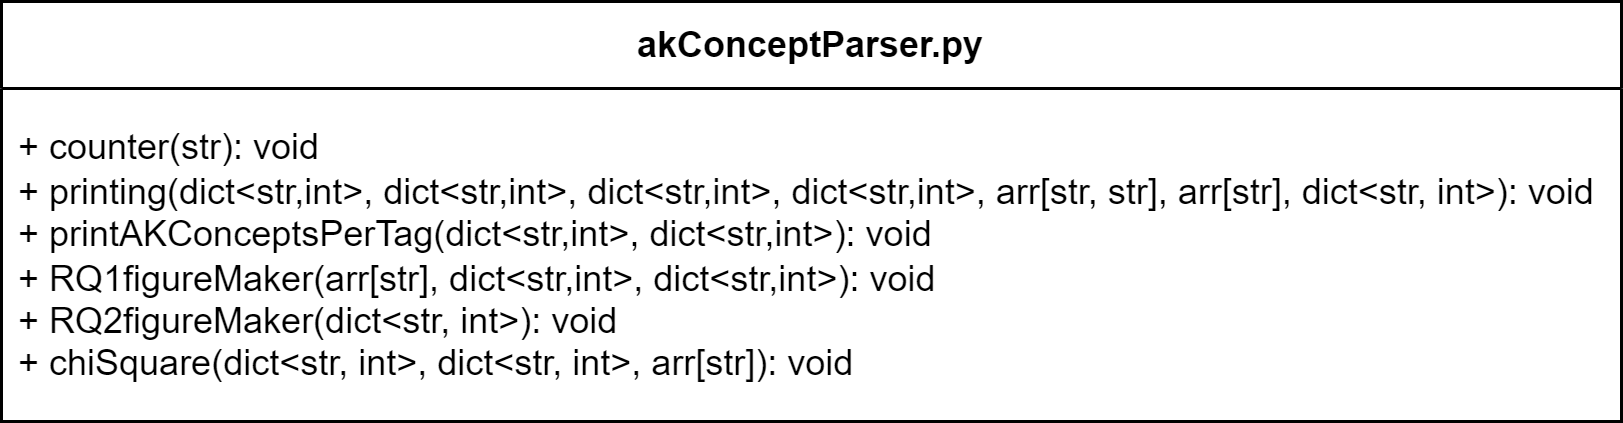

The diagram above was exported from draw.io. Its source (the exported page's mxGraphModel, read from the mxfile embedded in the PNG):
<mxGraphModel dx="999" dy="522" grid="1" gridSize="10" guides="1" tooltips="1" connect="1" arrows="1" fold="1" page="1" pageScale="1" pageWidth="850" pageHeight="1100" math="0" shadow="0">
  <root>
    <mxCell id="0" />
    <mxCell id="1" parent="0" />
    <mxCell id="YtmfBxuSJitQ97N_w8eA-1" value="akConceptParser.py" style="swimlane;fontStyle=1;align=center;verticalAlign=middle;childLayout=stackLayout;horizontal=1;startSize=29;horizontalStack=0;resizeParent=1;resizeParentMax=0;resizeLast=0;collapsible=0;marginBottom=0;html=1;whiteSpace=wrap;fillColor=none;" vertex="1" parent="1">
      <mxGeometry x="170" y="40" width="540" height="140" as="geometry" />
    </mxCell>
    <mxCell id="YtmfBxuSJitQ97N_w8eA-3" value="+ counter(str): void&lt;div&gt;&lt;span style=&quot;background-color: initial;&quot;&gt;+ printing(dict&amp;lt;str,int&amp;gt;,&amp;nbsp;&lt;/span&gt;&lt;span style=&quot;background-color: initial;&quot;&gt;dict&amp;lt;str,&lt;/span&gt;int&lt;span style=&quot;background-color: initial;&quot;&gt;&amp;gt;,&amp;nbsp;&lt;/span&gt;&lt;span style=&quot;background-color: initial;&quot;&gt;dict&amp;lt;str,&lt;/span&gt;int&lt;span style=&quot;background-color: initial;&quot;&gt;&amp;gt;,&amp;nbsp;&lt;/span&gt;&lt;span style=&quot;background-color: initial;&quot;&gt;dict&amp;lt;str,&lt;/span&gt;int&lt;span style=&quot;background-color: initial;&quot;&gt;&amp;gt;, arr[str, str], arr[str], dict&amp;lt;str, int&amp;gt;): void&lt;/span&gt;&lt;/div&gt;&lt;div&gt;&lt;span style=&quot;background-color: initial;&quot;&gt;+&amp;nbsp;&lt;/span&gt;&lt;span style=&quot;background-color: initial;&quot;&gt;printAKConceptsPerTag(&lt;/span&gt;&lt;span style=&quot;background-color: initial;&quot;&gt;dict&amp;lt;str,&lt;/span&gt;int&lt;span style=&quot;background-color: initial;&quot;&gt;&amp;gt;&lt;/span&gt;&lt;span style=&quot;background-color: initial;&quot;&gt;,&amp;nbsp;&lt;/span&gt;&lt;span style=&quot;background-color: initial;&quot;&gt;dict&amp;lt;str,&lt;/span&gt;int&lt;span style=&quot;background-color: initial;&quot;&gt;&amp;gt;&lt;/span&gt;&lt;span style=&quot;background-color: initial;&quot;&gt;): void&lt;/span&gt;&lt;/div&gt;&lt;div&gt;&lt;span style=&quot;background-color: initial;&quot;&gt;+&amp;nbsp;&lt;/span&gt;&lt;span style=&quot;background-color: initial;&quot;&gt;RQ1figureMaker(arr[str],&amp;nbsp;&lt;/span&gt;&lt;span style=&quot;background-color: initial;&quot;&gt;dict&amp;lt;str,&lt;/span&gt;int&lt;span style=&quot;background-color: initial;&quot;&gt;&amp;gt;&lt;/span&gt;&lt;span style=&quot;background-color: initial;&quot;&gt;,&amp;nbsp;&lt;/span&gt;&lt;span style=&quot;background-color: initial;&quot;&gt;dict&amp;lt;str,&lt;/span&gt;int&lt;span style=&quot;background-color: initial;&quot;&gt;&amp;gt;&lt;/span&gt;&lt;span style=&quot;background-color: initial;&quot;&gt;): void&lt;/span&gt;&lt;span style=&quot;background-color: initial;&quot;&gt;&lt;br&gt;&lt;/span&gt;&lt;/div&gt;&lt;div&gt;&lt;span style=&quot;background-color: initial;&quot;&gt;+ RQ2figureMaker(dict&amp;lt;str, int&amp;gt;): void&lt;/span&gt;&lt;/div&gt;&lt;div&gt;&lt;span style=&quot;background-color: initial;&quot;&gt;+&amp;nbsp;&lt;/span&gt;&lt;span style=&quot;background-color: initial;&quot;&gt;chiSquare(&lt;/span&gt;dict&amp;lt;str, int&amp;gt;&lt;span style=&quot;background-color: initial;&quot;&gt;,&amp;nbsp;&lt;/span&gt;dict&amp;lt;str, int&amp;gt;&lt;span style=&quot;background-color: initial;&quot;&gt;, arr[str]): void&lt;/span&gt;&lt;/div&gt;" style="text;html=1;strokeColor=none;fillColor=none;align=left;verticalAlign=middle;spacingLeft=4;spacingRight=4;overflow=hidden;rotatable=0;points=[[0,0.5],[1,0.5]];portConstraint=eastwest;whiteSpace=wrap;" vertex="1" parent="YtmfBxuSJitQ97N_w8eA-1">
      <mxGeometry y="29" width="540" height="111" as="geometry" />
    </mxCell>
  </root>
</mxGraphModel>